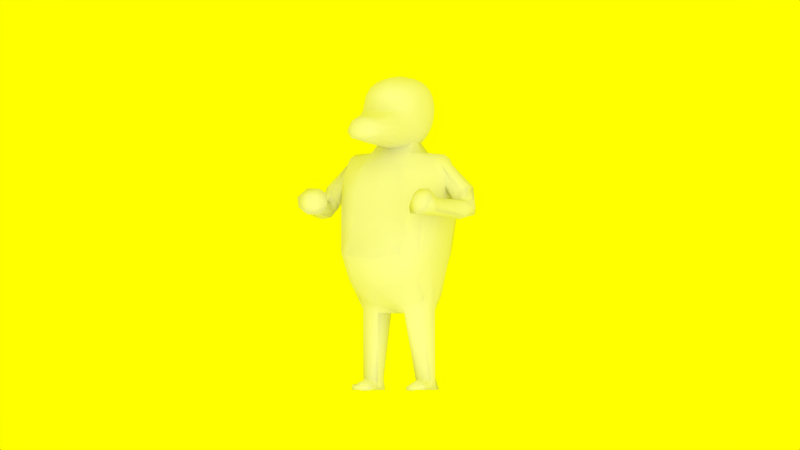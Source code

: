 # Source: ozzyMON.blend  (saved by Blender 2.65.0; exported with 4.5.12 LTS)
import bpy
from mathutils import Matrix  # noqa: F401  (used for matrix-valued properties, if any)

bpy.ops.wm.read_factory_settings(use_empty=True)
scene = bpy.context.scene
scene.name = 'Scene'

# ---- collections
col_collection_1 = bpy.data.collections.new('Collection 1'); scene.collection.children.link(col_collection_1)

# ---- world
world_world = bpy.data.worlds.new('World'); scene.world = world_world
world_world.color = (1.0, 1.0, 0.0)
world_world.use_sun_shadow = False
world_world.sun_shadow_jitter_overblur = 0.0
world_world.cycles.sampling_method = 'MANUAL'
world_world.cycles.sample_map_resolution = 256

# ---- cameras
cam_camera = bpy.data.cameras.new('Camera')
cam_camera.type = 'ORTHO'
cam_camera.clip_end = 100.0
cam_camera.lens = 35.0
cam_camera.sensor_width = 32.0
cam_camera.sensor_height = 18.0
cam_camera.ortho_scale = 16.0
cam_camera.dof.focus_distance = 0.0
cam_camera.dof.aperture_fstop = 128.0

# ---- lights
light_hemi = bpy.data.lights.new('Hemi', 'SUN')
light_hemi.transmission_factor = 0.0
light_hemi.angle = 1.571
light_hemi.energy = 1.0
light_hemi.shadow_buffer_clip_start = 0.5
light_hemi.shadow_soft_size = 1.0
light_hemi.shadow_cascade_max_distance = 1000.0
light_hemi.cycles.use_multiple_importance_sampling = False

# ---- meshes
me_cube_002 = bpy.data.meshes.new('Cube.002')
me_cube_002.from_pydata([(-0.6801, 0.1235, 0.1537), (-0.5928, 0.3764, 0.147), (-0.6001, 0.1145, 0.4057), (-0.5263, 0.3403, 0.3717), (-0.6801, 0.1235, -0.1409), (-0.6001, 0.1159, -0.4382), (-0.5928, 0.3763, -0.1282), (-0.5263, 0.3416, -0.3926), (-0.1313, 0.61, 0.1511), (-0.1269, 0.5433, 0.4031), (-0.4041, 0.5448, 0.1464), (-0.3708, 0.4826, 0.3712), (0.1783, 0.61, 0.152), (0.4823, 0.5466, 0.1327), (0.1639, 0.5432, 0.4038), (0.4342, 0.4837, 0.3762), (0.1783, 0.6101, -0.1417), (0.1639, 0.5458, -0.4382), (0.505, 0.5484, -0.145), (0.5017, 0.503, -0.4194), (-0.1313, 0.61, -0.1421), (-0.4041, 0.5447, -0.1285), (-0.1269, 0.546, -0.4382), (-0.3708, 0.4842, -0.3926), (0.8589, 0.1297, 0.01446), (0.7078, 0.1178, 0.423), (0.718, 0.3807, 0.007444), (0.6179, 0.3432, 0.3834), (1.284, 0.1779, -0.144), (0.9543, 0.429, -0.1665), (1.606, 0.2009, -0.4187), (1.138, 0.4485, -0.4194), (-0.1443, 0.1279, -0.7787), (-0.1317, 0.3801, -0.6647), (-0.4176, 0.1178, -0.6647), (-0.3757, 0.3433, -0.5761), (0.2118, 0.1277, -0.7691), (0.9928, 0.1654, -0.6552), (0.1727, 0.3801, -0.6647), (0.7294, 0.4029, -0.603), (0.173, 0.1201, 0.6439), (0.1618, 0.3733, 0.5715), (0.4798, 0.1143, 0.5811), (0.4342, 0.3401, 0.5158), (-0.1443, 0.1203, 0.6433), (-0.4176, 0.1134, 0.5733), (-0.1317, 0.3735, 0.571), (-0.3757, 0.3393, 0.5102), (-0.7049, 0.0, 0.1603), (-0.6238, 0.0, 0.4226), (-0.6891, 0.1257, 0.009447), (-0.602, 0.383, 0.01246), (-0.648, 0.2563, 0.1503), (-0.6514, 0.1191, 0.2874), (-0.5713, 0.2355, 0.3909), (-0.5673, 0.3608, 0.2689), (-0.7049, 0.0, -0.1458), (-0.6238, 0.0, -0.4553), (-0.6514, 0.1195, -0.2924), (-0.648, 0.2563, -0.1346), (-0.5673, 0.3611, -0.2665), (-0.5713, 0.2369, -0.4182), (0.02164, 0.6155, 0.1527), (0.01645, 0.551, 0.4093), (-0.1289, 0.5876, 0.2847), (-0.2751, 0.5882, 0.1487), (-0.3896, 0.5213, 0.2682), (-0.2585, 0.5205, 0.3894), (0.1817, 0.6159, 0.008068), (0.4978, 0.5555, -0.01232), (0.334, 0.5888, 0.1465), (0.1712, 0.5875, 0.2856), (0.3064, 0.5207, 0.3917), (0.4605, 0.5227, 0.2688), (0.02164, 0.6157, -0.1453), (0.01645, 0.5539, -0.4467), (0.1712, 0.5884, -0.2927), (0.3394, 0.5892, -0.1389), (0.5056, 0.5294, -0.2765), (0.3227, 0.527, -0.4249), (-0.1327, 0.6158, 0.007403), (-0.4105, 0.5527, 0.0119), (-0.2751, 0.5882, -0.1353), (-0.1289, 0.5885, -0.2929), (-0.2585, 0.5226, -0.4182), (-0.3896, 0.5217, -0.2666), (0.8773, 0.0, 0.02021), (0.7338, 0.0, 0.441), (0.7889, 0.1237, 0.2949), (0.7992, 0.2618, 0.009051), (0.6748, 0.3646, 0.2705), (0.6723, 0.2388, 0.4057), (1.33, 0.0, -0.1309), (1.624, 0.0, -0.4163), (0.9974, 0.1469, -0.04531), (0.7952, 0.401, -0.04321), (1.178, 0.33, -0.1502), (1.544, 0.198, -0.2043), (1.479, 0.3646, -0.42), (1.1, 0.4488, -0.2471), (-0.1513, 0.0, -0.8073), (-0.4351, 0.0, -0.6897), (0.02149, 0.1302, -0.7906), (0.01553, 0.3869, -0.6772), (-0.1382, 0.2607, -0.7359), (-0.2894, 0.123, -0.7359), (-0.3993, 0.2388, -0.6301), (-0.2638, 0.3642, -0.6301), (0.2344, 0.0, -0.7882), (1.022, 0.0, -0.6706), (0.5098, 0.1345, -0.7215), (0.1906, 0.2607, -0.7335), (0.3929, 0.3783, -0.6368), (0.9123, 0.3079, -0.6344), (0.1783, 0.0, 0.6666), (0.497, 0.0, 0.6041), (0.01196, 0.1221, 0.6507), (0.01289, 0.3798, 0.5794), (0.1673, 0.2529, 0.618), (0.3317, 0.1169, 0.622), (0.4598, 0.2352, 0.5557), (0.3057, 0.3588, 0.5503), (-0.1513, 0.0, 0.6661), (-0.4351, 0.0, 0.596), (-0.2894, 0.1168, 0.6189), (-0.1382, 0.2531, 0.6174), (-0.2638, 0.3587, 0.5479), (-0.3993, 0.2343, 0.5489), (-0.5229, 0.1119, 0.503), (-0.4642, 0.3286, 0.453), (-0.4609, 0.4243, 0.3608), (-0.512, 0.4754, 0.1453), (-0.512, 0.4753, -0.1251), (-0.4609, 0.4255, -0.3784), (-0.4642, 0.3311, -0.4984), (-0.5229, 0.1147, -0.5655), (-0.3613, 0.4236, 0.4525), (-0.1272, 0.4731, 0.5005), (0.1597, 0.4729, 0.5011), (0.4199, 0.4244, 0.4575), (0.5401, 0.4264, 0.3691), (0.6131, 0.4782, 0.04842), (0.7005, 0.4934, -0.1547), (0.7545, 0.4769, -0.4187), (0.5554, 0.4632, -0.5388), (0.1624, 0.4778, -0.5655), (-0.1272, 0.4779, -0.5655), (-0.3613, 0.4265, -0.4984), (0.5401, 0.3304, 0.4622), (0.6074, 0.1139, 0.516), (1.58, 0.1902, -0.5582), (1.028, 0.4329, -0.5388), (-0.7137, 0.0, 0.01042), (-0.6762, 0.0, 0.2994), (-0.6575, 0.2608, 0.0109), (-0.6762, 0.0, -0.3035), (-0.6199, 0.2466, 0.2786), (-0.6199, 0.2469, -0.2802), (0.02266, 0.6205, 0.006529), (0.01923, 0.5945, 0.2887), (0.3416, 0.5962, 0.004521), (0.01923, 0.5955, -0.2987), (-0.2791, 0.5953, 0.009634), (-0.2671, 0.5642, 0.277), (0.3208, 0.5646, 0.2783), (0.3317, 0.5666, -0.2827), (-0.2671, 0.5649, -0.2804), (1.055, 0.0, -0.03958), (0.792, 0.0, 0.3035), (1.573, 0.0, -0.1465), (0.9179, 0.2857, -0.04734), (0.7435, 0.251, 0.2829), (1.421, 0.3083, -0.2302), (0.02477, 0.0, -0.8173), (-0.3021, 0.0, -0.7632), (0.01796, 0.2654, -0.7489), (0.5465, 0.0, -0.7345), (-0.2775, 0.2505, -0.6958), (0.4623, 0.267, -0.6939), (0.01099, 0.0, 0.6728), (0.3435, 0.0, 0.6453), (0.01226, 0.2572, 0.6256), (-0.3021, 0.0, 0.6422), (0.3193, 0.2443, 0.5954), (-0.2775, 0.2442, 0.5926), (-0.5443, 0.0, 0.5237), (-0.4988, 0.2293, 0.4826), (-0.4913, 0.4548, 0.2636), (-0.5203, 0.4833, 0.01312), (-0.4913, 0.455, -0.2593), (-0.4988, 0.2321, -0.5379), (-0.5443, 0.0, -0.587), (-0.2552, 0.4532, 0.4812), (0.01414, 0.4807, 0.5083), (0.2987, 0.4532, 0.4834), (0.5811, 0.4574, 0.2637), (0.6487, 0.4912, -0.03202), (0.7439, 0.4875, -0.2759), (0.3353, 0.4658, -0.548), (0.0148, 0.4859, -0.5762), (-0.2552, 0.4571, -0.5379), (0.5797, 0.2313, 0.4939), (0.6293, 0.0, 0.5373), (1.598, 0.0, -0.5725), (1.467, 0.2954, -0.5307), (-0.43, 0.3958, -0.4599), (0.7758, 0.4601, -0.5048), (-0.43, 0.3935, 0.4231), (0.5016, 0.3951, 0.4306)], [], [(0, 50, 152, 48), (0, 48, 153, 53), (0, 53, 156, 52), (0, 52, 154, 50), (1, 51, 154, 52), (1, 52, 156, 55), (1, 55, 187, 131), (1, 131, 188, 51), (2, 53, 153, 49), (2, 49, 185, 128), (2, 128, 186, 54), (2, 54, 156, 53), (3, 55, 156, 54), (3, 54, 186, 129), (3, 129, 207, 130), (3, 130, 187, 55), (4, 56, 152, 50), (4, 50, 154, 59), (4, 59, 157, 58), (4, 58, 155, 56), (5, 57, 155, 58), (5, 58, 157, 61), (5, 61, 190, 135), (5, 135, 191, 57), (6, 59, 154, 51), (6, 51, 188, 132), (6, 132, 189, 60), (6, 60, 157, 59), (7, 61, 157, 60), (7, 60, 189, 133), (7, 133, 205, 134), (7, 134, 190, 61), (8, 62, 158, 80), (8, 80, 162, 65), (8, 65, 163, 64), (8, 64, 159, 62), (9, 63, 159, 64), (9, 64, 163, 67), (9, 67, 192, 137), (9, 137, 193, 63), (10, 65, 162, 81), (10, 81, 188, 131), (10, 131, 187, 66), (10, 66, 163, 65), (11, 67, 163, 66), (11, 66, 187, 130), (11, 130, 207, 136), (11, 136, 192, 67), (12, 68, 158, 62), (12, 62, 159, 71), (12, 71, 164, 70), (12, 70, 160, 68), (13, 69, 160, 70), (13, 70, 164, 73), (13, 73, 195, 141), (13, 141, 196, 69), (14, 71, 159, 63), (14, 63, 193, 138), (14, 138, 194, 72), (14, 72, 164, 71), (15, 73, 164, 72), (15, 72, 194, 139), (15, 139, 208, 140), (15, 140, 195, 73), (16, 74, 158, 68), (16, 68, 160, 77), (16, 77, 165, 76), (16, 76, 161, 74), (17, 75, 161, 76), (17, 76, 165, 79), (17, 79, 198, 145), (17, 145, 199, 75), (18, 77, 160, 69), (18, 69, 196, 142), (18, 142, 197, 78), (18, 78, 165, 77), (19, 79, 165, 78), (19, 78, 197, 143), (19, 143, 206, 144), (19, 144, 198, 79), (20, 80, 158, 74), (20, 74, 161, 83), (20, 83, 166, 82), (20, 82, 162, 80), (21, 81, 162, 82), (21, 82, 166, 85), (21, 85, 189, 132), (21, 132, 188, 81), (22, 83, 161, 75), (22, 75, 199, 146), (22, 146, 200, 84), (22, 84, 166, 83), (23, 85, 166, 84), (23, 84, 200, 147), (23, 147, 205, 133), (23, 133, 189, 85), (24, 86, 167, 94), (24, 94, 170, 89), (24, 89, 171, 88), (24, 88, 168, 86), (25, 87, 168, 88), (25, 88, 171, 91), (25, 91, 201, 149), (25, 149, 202, 87), (26, 89, 170, 95), (26, 95, 196, 141), (26, 141, 195, 90), (26, 90, 171, 89), (27, 91, 171, 90), (27, 90, 195, 140), (27, 140, 208, 148), (27, 148, 201, 91), (28, 94, 167, 92), (28, 92, 169, 97), (28, 97, 172, 96), (28, 96, 170, 94), (29, 95, 170, 96), (29, 96, 172, 99), (29, 99, 197, 142), (29, 142, 196, 95), (30, 97, 169, 93), (30, 93, 203, 150), (30, 150, 204, 98), (30, 98, 172, 97), (31, 99, 172, 98), (31, 98, 204, 151), (31, 151, 206, 143), (31, 143, 197, 99), (32, 102, 173, 100), (32, 100, 174, 105), (32, 105, 177, 104), (32, 104, 175, 102), (33, 103, 175, 104), (33, 104, 177, 107), (33, 107, 200, 146), (33, 146, 199, 103), (34, 105, 174, 101), (34, 101, 191, 135), (34, 135, 190, 106), (34, 106, 177, 105), (35, 107, 177, 106), (35, 106, 190, 134), (35, 134, 205, 147), (35, 147, 200, 107), (36, 108, 173, 102), (36, 102, 175, 111), (36, 111, 178, 110), (36, 110, 176, 108), (37, 109, 176, 110), (37, 110, 178, 113), (37, 113, 204, 150), (37, 150, 203, 109), (38, 111, 175, 103), (38, 103, 199, 145), (38, 145, 198, 112), (38, 112, 178, 111), (39, 113, 178, 112), (39, 112, 198, 144), (39, 144, 206, 151), (39, 151, 204, 113), (40, 116, 179, 114), (40, 114, 180, 119), (40, 119, 183, 118), (40, 118, 181, 116), (41, 117, 181, 118), (41, 118, 183, 121), (41, 121, 194, 138), (41, 138, 193, 117), (42, 119, 180, 115), (42, 115, 202, 149), (42, 149, 201, 120), (42, 120, 183, 119), (43, 121, 183, 120), (43, 120, 201, 148), (43, 148, 208, 139), (43, 139, 194, 121), (44, 122, 179, 116), (44, 116, 181, 125), (44, 125, 184, 124), (44, 124, 182, 122), (45, 123, 182, 124), (45, 124, 184, 127), (45, 127, 186, 128), (45, 128, 185, 123), (46, 125, 181, 117), (46, 117, 193, 137), (46, 137, 192, 126), (46, 126, 184, 125), (47, 127, 184, 126), (47, 126, 192, 136), (47, 136, 207, 129), (47, 129, 186, 127)])
me_cube_002.polygons.foreach_set('use_smooth', [True] * 192)
me_cube_002.use_remesh_preserve_volume = False
me_cube_002.use_remesh_preserve_attributes = False
me_cube_002.use_mirror_vertex_groups = False
me_cube_002.update()
me_cube_001 = bpy.data.meshes.new('Cube.001')
me_cube_001.from_pydata([(-0.4998, 0.0, 9.313e-10), (-0.4776, 0.0, 0.4821), (-0.8453, 0.0, -0.504), (-0.6021, -0.404, 7.926e-07), (-0.604, -0.3524, 0.4486), (-0.7614, -0.4408, -0.4561), (0.4674, 0.0, 9.313e-10), (0.4516, 0.0, 0.4821), (0.5153, -0.3507, 9.313e-10), (0.4272, 0.0, -0.4821), (0.6113, -0.3447, 0.6023), (0.4676, -0.3262, -0.4487), (-0.002181, -0.8382, 0.4105), (0.02703, -0.9823, 0.2492), (-0.2685, -0.7994, 0.4563), (-0.01804, -0.6653, -0.5338), (0.2625, -0.7993, 0.4576), (0.2525, -0.7639, 0.66), (-0.2501, -0.7639, 0.6626), (-0.3016, -0.6871, -0.4692), (0.2457, -0.6574, -0.4692), (-0.005314, 0.0, -1.274), (-0.3438, 0.0, -1.149), (0.3069, 0.0, -1.126), (-0.2984, -0.2667, -1.165), (0.2457, -0.2424, -1.162), (0.2522, 0.0, 0.9927), (-0.2566, 0.0, 0.9927), (-0.002179, -0.3425, 0.9927), (0.2349, -0.3193, 0.9878), (-0.239, -0.3193, 0.9877), (-0.457, -0.3021, 0.8233), (-0.4907, 0.0, 0.8842), (-0.6843, 0.0, -0.942), (-0.6174, -0.372, -0.8861), (-0.5574, -0.6346, -0.4184), (-0.5091, -0.6542, 0.06157), (-0.457, -0.599, 0.4366), (0.4308, 0.0, 0.7538), (0.5016, -0.2637, 0.8863), (0.5719, -0.6173, 0.5848), (0.4772, -0.6432, 0.06687), (0.4435, -0.5749, -0.4191), (0.4157, -0.2845, -0.8714), (0.4281, 0.0, -0.8842), (0.2318, -0.6809, 0.9007), (-0.002181, -0.7252, 0.9616), (-0.2316, -0.6809, 0.9007), (-0.2584, -0.5518, -1.026), (-0.002308, -0.5735, -1.162), (0.2272, -0.5363, -1.026), (-0.4909, -0.5503, -0.7923), (0.3793, -0.492, -0.7897), (-0.3889, -0.5093, 0.7), (0.4698, -0.4709, 0.7995), (-0.00185, -0.8661, 0.4936), (-0.00945, -1.097, 0.1366), (-0.1738, -0.8363, 0.5362), (0.1691, -0.8362, 0.537), (0.175, -0.8145, 0.6668), (-0.1739, -0.8145, 0.6686), (0.1492, -0.7597, 0.8232), (-0.00185, -0.7876, 0.8762), (-0.1499, -0.7597, 0.8232), (-0.06501, -1.119, 0.09942), (-0.1031, -0.9229, 0.2836), (0.1442, -1.055, 0.2986), (0.1139, -1.113, 0.3844), (-0.1385, -0.9798, 0.3707), (0.06041, -1.155, 0.5035), (-0.07145, -1.139, 0.5102), (-0.1555, -1.04, 0.4909), (-0.2555, -1.111, 0.05052), (-0.05125, -0.9908, 0.1852), (0.02211, -1.214, 0.1586), (-0.02451, -1.243, 0.2313), (-0.1003, -1.016, 0.2596), (-0.07404, -1.253, 0.3353), (-0.1436, -1.168, 0.3591), (-0.1383, -1.058, 0.3589), (-0.8234, -0.9471, 0.1183), (-0.08616, -1.009, 0.1518), (-0.05396, -1.241, 0.1177), (-0.1028, -1.263, 0.1911), (-0.1368, -1.027, 0.2272), (-0.1505, -1.267, 0.2964), (-0.2034, -1.172, 0.3244), (-0.1789, -1.065, 0.3266), (-1.079, -0.8935, 0.126), (-0.2007, -1.005, 0.0828), (-0.2813, -1.227, 0.08366), (-0.2829, -1.231, 0.1744), (-0.2011, -1.004, 0.1754), (-0.2589, -1.22, 0.2871), (-0.247, -1.114, 0.3198), (-0.1886, -1.026, 0.2869), (-0.7703, -0.8353, 0.1126), (-0.8248, -1.057, 0.1744), (-0.7928, -1.046, 0.2587), (-0.7369, -0.8199, 0.1977), (-0.7303, -1.017, 0.3516), (-0.7168, -0.9061, 0.3624), (-0.6826, -0.8233, 0.2982), (-1.065, -0.8463, 0.3747), (-0.9631, -0.7211, 0.1337), (-1.044, -1.048, 0.2248), (-1.018, -1.084, 0.3622), (-0.9058, -0.6689, 0.2397), (-0.9041, -0.9889, 0.4861), (-0.8655, -0.8111, 0.4795), (-0.8337, -0.7034, 0.4074), (-0.1637, 0.0, -1.235), (-0.3261, -0.1052, -1.156), (-0.2709, -0.2804, -1.245), (-0.2825, -0.4088, -1.098), (0.1308, 0.0, -1.225), (-0.01255, -0.1597, -1.267), (-0.01707, -0.5734, -1.24), (0.1981, -0.3487, -1.243), (0.2746, -0.07105, -1.143), (0.2365, -0.3865, -1.096), (-0.1237, -0.5438, -1.1), (0.1112, -0.5395, -1.101), (-0.2502, -0.2135, -1.269), (-0.1995, -0.4825, -1.216), (0.1044, -0.2024, -1.257), (0.09678, -0.4803, -1.29), (-0.3662, -0.4594, -2.316), (-0.115, -0.443, -2.178), (0.01556, -0.2936, -2.194), (0.01452, -0.5603, -2.177), (0.1345, -0.4142, -2.169), (-0.08559, -0.3137, -2.247), (-0.07626, -0.5499, -2.22), (0.1024, -0.3288, -2.185), (0.09806, -0.5084, -2.165), (0.0163, -0.4631, -2.35), (-0.1122, -0.4597, -2.348), (0.01576, -0.2894, -2.35), (0.01573, -0.5744, -2.348), (0.1719, -0.4318, -2.345), (-0.09341, -0.3042, -2.346), (-0.08522, -0.5705, -2.347), (0.1229, -0.3178, -2.347), (0.1173, -0.5676, -2.346), (-0.3505, -0.2966, -2.321), (-0.341, -0.5729, -2.276), (-0.3648, -0.4765, -2.352), (-0.3486, -0.3124, -2.36), (-0.3382, -0.5907, -2.351), (-0.2711, -0.2911, -2.311), (-0.2863, -0.4539, -2.236), (-0.2683, -0.307, -2.355), (-0.2604, -0.5674, -2.275), (-0.2576, -0.5854, -2.35), (-0.2842, -0.4711, -2.351), (-0.2761, -0.5002, -2.24), (-0.354, -0.5232, -2.352), (-0.3567, -0.5057, -2.293), (0.1482, -0.5062, -2.346), (-0.2733, -0.5178, -2.351), (0.1567, -0.4024, -1.262), (-0.2418, -0.3629, -1.233), (0.2419, -0.3012, -1.135), (-0.293, -0.3253, -1.138), (0.1512, -0.2755, -1.25), (-0.3134, -0.1866, -1.161), (0.2601, -0.1567, -1.152), (-0.2607, -0.2471, -1.257), (-0.1013, -0.5066, -2.348), (0.01605, -0.5156, -2.355), (0.1144, -0.4745, -2.167), (-0.09781, -0.4966, -2.199), (-0.1903, -0.3833, -2.352), (-0.1915, -0.3672, -2.231), (-0.1716, -0.5796, -2.349), (-0.1789, -0.2916, -2.305), (-0.1819, -0.3016, -2.354), (-0.1038, -0.3778, -2.35), (0.01586, -0.3698, -2.355), (0.1169, -0.3701, -2.179), (-0.1012, -0.366, -2.21), (-0.201, -0.4481, -2.192), (-0.2772, -0.3725, -2.247), (-0.3556, -0.3944, -2.365), (-0.354, -0.378, -2.305), (0.1542, -0.3844, -2.346), (-0.1682, -0.5611, -2.272), (-0.1982, -0.4654, -2.35), (-0.1873, -0.512, -2.349), (-0.2761, -0.3891, -2.355), (-0.1894, -0.496, -2.229), (0.1834, 0.0, 1.228), (-0.1878, 0.0, 1.226), (-0.002193, -0.2616, 1.228), (0.07134, -0.2134, 1.227), (-0.07564, -0.2134, 1.227)], [], [(0, 3, 4, 1), (1, 4, 31, 32), (3, 36, 37, 4), (4, 37, 53, 31), (0, 2, 5, 3), (3, 5, 35, 36), (2, 33, 34, 5), (5, 34, 51, 35), (6, 7, 10, 8), (8, 10, 40, 41), (7, 38, 39, 10), (10, 39, 54, 40), (6, 8, 11, 9), (9, 11, 43, 44), (8, 41, 42, 11), (11, 42, 52, 43), (45, 46, 62, 61), (14, 12, 55, 57), (16, 41, 40, 17), (17, 40, 54, 45), (46, 47, 63, 62), (14, 18, 37, 36), (17, 45, 61, 59), (18, 47, 53, 37), (12, 14, 19, 15), (15, 19, 48, 121, 49), (14, 36, 35, 19), (19, 35, 51, 48), (12, 15, 20, 16), (16, 20, 42, 41), (15, 49, 122, 50, 20), (20, 50, 52, 42), (168, 113, 24, 166), (22, 112, 166, 24, 34, 33), (124, 121, 48, 114), (24, 164, 114, 48, 51, 34), (165, 167, 25, 118), (126, 120, 50, 122), (23, 44, 43, 25, 167, 119), (25, 43, 52, 50, 120, 163), (28, 29, 195, 194), (26, 29, 39, 38), (28, 46, 45, 29), (29, 45, 54, 39), (27, 30, 196, 193), (28, 30, 47, 46), (27, 32, 31, 30), (30, 31, 53, 47), (60, 57, 65, 68), (62, 63, 71, 70), (59, 61, 69, 67), (55, 58, 66, 13), (12, 16, 58, 55), (18, 14, 57, 60), (16, 17, 59, 58), (47, 18, 60, 63), (67, 69, 77, 75), (13, 66, 74, 56), (65, 13, 56, 73), (69, 70, 78, 77), (63, 60, 68, 71), (58, 59, 67, 66), (61, 62, 70, 69), (57, 55, 13, 65), (74, 75, 83, 82), (79, 76, 84, 87), (76, 73, 81, 84), (78, 79, 87, 86), (70, 71, 79, 78), (68, 65, 73, 76), (71, 68, 76, 79), (66, 67, 75, 74), (84, 81, 89, 92), (86, 87, 95, 94), (83, 85, 93, 91), (64, 82, 90, 72), (77, 78, 86, 85), (73, 56, 64, 81), (56, 74, 82, 64), (75, 77, 85, 83), (89, 72, 80, 96), (93, 94, 101, 100), (90, 91, 98, 97), (95, 92, 99, 102), (87, 84, 92, 95), (82, 83, 91, 90), (85, 86, 94, 93), (81, 64, 72, 89), (99, 96, 104, 107), (101, 102, 110, 109), (98, 100, 108, 106), (80, 97, 105, 88), (72, 90, 97, 80), (91, 93, 100, 98), (94, 95, 102, 101), (92, 89, 96, 99), (88, 105, 106, 103), (103, 106, 108, 109), (88, 103, 107, 104), (103, 109, 110, 107), (102, 99, 107, 110), (97, 98, 106, 105), (100, 101, 109, 108), (96, 80, 88, 104), (111, 123, 112, 22), (21, 116, 123, 111), (161, 126, 135, 171), (162, 124, 114, 164), (123, 116, 129, 132), (117, 49, 121, 124), (162, 113, 128, 172), (21, 115, 125, 116), (115, 23, 119, 125), (117, 126, 122, 49), (126, 117, 130, 135), (161, 163, 120, 126), (150, 152, 148, 145), (183, 150, 145, 185), (171, 135, 144, 159), (180, 131, 140, 186), (165, 118, 131, 180), (168, 123, 132, 181), (116, 125, 134, 129), (117, 124, 133, 130), (179, 136, 137, 178), (170, 139, 142, 169), (179, 186, 140, 136), (170, 159, 144, 139), (129, 134, 143, 138), (132, 129, 138, 141), (135, 130, 139, 144), (130, 133, 142, 139), (158, 127, 147, 157), (185, 145, 148, 184), (154, 153, 146, 149), (156, 151, 127, 158), (190, 155, 147, 184), (160, 154, 149, 157), (176, 177, 152, 150), (174, 176, 150, 183), (175, 187, 153, 154), (191, 182, 151, 156), (173, 188, 155, 190), (189, 175, 154, 160), (124, 162, 172, 133), (187, 191, 156, 153), (118, 25, 163, 161), (118, 161, 171, 131), (188, 189, 160, 155), (136, 140, 159, 170), (146, 158, 157, 149), (113, 162, 164, 24), (153, 156, 158, 146), (131, 171, 159, 140), (136, 170, 169, 137), (155, 160, 157, 147), (178, 137, 188, 173), (138, 143, 186, 179), (123, 168, 166, 112), (182, 174, 183, 151), (132, 141, 177, 176), (181, 132, 176, 174), (138, 179, 178, 141), (177, 173, 190, 152), (113, 168, 181, 128), (141, 178, 173, 177), (125, 119, 167, 165), (151, 183, 185, 127), (125, 165, 180, 134), (152, 190, 184, 148), (134, 180, 186, 143), (128, 181, 174, 182), (127, 185, 184, 147), (142, 133, 187, 175), (133, 172, 191, 187), (169, 142, 175, 189), (137, 169, 189, 188), (172, 128, 182, 191), (30, 28, 194, 196), (29, 26, 192, 195)])
me_cube_001.polygons.foreach_set('use_smooth', [True] * 180)
_uv = me_cube_001.uv_layers.new(name='UVMap')
_uv.uv.foreach_set('vector', [0.3615, 0.2955, 0.4607, 0.2838, 0.4444, 0.3887, 0.3587, 0.4104, 0.3587, 0.4104, 0.4444, 0.3887, 0.433, 0.491, 0.3554, 0.5031, 0.4607, 0.2838, 0.5259, 0.3064, 0.5107, 0.3995, 0.4444, 0.3887, 0.4444, 0.3887, 0.5107, 0.3995, 0.488, 0.4681, 0.433, 0.491, 0.3615, 0.2955, 0.3558, 0.1435, 0.469, 0.1613, 0.4607, 0.2838, 0.4607, 0.2838, 0.469, 0.1613, 0.5231, 0.1895, 0.5259, 0.3064, 0.3558, 0.1435, 0.3633, 0.05705, 0.4586, 0.07527, 0.469, 0.1613, 0.05442, 0.5121, 0.1079, 0.4098, 0.137, 0.4404, 0.1054, 0.5321, 0.7634, 0.1956, 0.7641, 0.2776, 0.682, 0.2595, 0.6763, 0.1792, 0.6763, 0.1792, 0.682, 0.2595, 0.6121, 0.2587, 0.6016, 0.1916, 0.7641, 0.2776, 0.7642, 0.3261, 0.7001, 0.3288, 0.682, 0.2595, 0.682, 0.2595, 0.7001, 0.3288, 0.6467, 0.3165, 0.6121, 0.2587, 0.7634, 0.1956, 0.6763, 0.1792, 0.68, 0.1154, 0.761, 0.1243, 0.761, 0.1243, 0.68, 0.1154, 0.688, 0.05705, 0.76, 0.0583, 0.6763, 0.1792, 0.6016, 0.1916, 0.6166, 0.1199, 0.68, 0.1154, 0.68, 0.1154, 0.6166, 0.1199, 0.6348, 0.07325, 0.688, 0.05705, 0.248, 0.8954, 0.1873, 0.9014, 0.1914, 0.8807, 0.2312, 0.8734, 0.1423, 0.7647, 0.2112, 0.7647, 0.208, 0.7858, 0.163, 0.789, 0.2752, 0.787, 0.3441, 0.6965, 0.3459, 0.8298, 0.2639, 0.8369, 0.5662, 0.3297, 0.6121, 0.2587, 0.6467, 0.3165, 0.5872, 0.3748, 0.1873, 0.9014, 0.1321, 0.8762, 0.1564, 0.861, 0.1914, 0.8807, 0.5662, 0.4219, 0.5563, 0.4721, 0.5107, 0.3995, 0.5259, 0.3064, 0.2639, 0.8369, 0.248, 0.8954, 0.2312, 0.8734, 0.2446, 0.8359, 0.5563, 0.4721, 0.5341, 0.5299, 0.488, 0.4681, 0.5107, 0.3995, 0.2112, 0.7647, 0.1423, 0.7647, 0.1719, 0.5306, 0.2454, 0.5259, 0.2454, 0.5259, 0.1719, 0.5306, 0.205, 0.3916, 0.2418, 0.3785, 0.2749, 0.3685, 0.1423, 0.7647, 0.09753, 0.6544, 0.1054, 0.5321, 0.1719, 0.5306, 0.1719, 0.5306, 0.1054, 0.5321, 0.137, 0.4404, 0.205, 0.3916, 0.2112, 0.7647, 0.2454, 0.5259, 0.3087, 0.553, 0.2752, 0.787, 0.2752, 0.787, 0.3087, 0.553, 0.3554, 0.5728, 0.3441, 0.6965, 0.2454, 0.5259, 0.2749, 0.3685, 0.3005, 0.388, 0.3264, 0.4115, 0.3087, 0.553, 0.3087, 0.553, 0.3264, 0.4115, 0.3542, 0.4765, 0.3554, 0.5728, 0.3894, 0.9013, 0.3977, 0.9013, 0.3962, 0.918, 0.3759, 0.922, 0.7073, 0.5695, 0.6805, 0.5736, 0.6599, 0.5765, 0.6395, 0.58, 0.6123, 0.504, 0.7071, 0.4871, 0.2272, 0.3457, 0.2418, 0.3785, 0.205, 0.3916, 0.2009, 0.3711, 0.6395, 0.58, 0.6245, 0.5817, 0.6031, 0.5848, 0.5664, 0.5918, 0.5662, 0.5372, 0.6123, 0.504, 0.6366, 0.6922, 0.666, 0.7219, 0.6443, 0.7178, 0.6178, 0.704, 0.3044, 0.3395, 0.3305, 0.3929, 0.3264, 0.4115, 0.3005, 0.388, 0.7055, 0.7347, 0.704, 0.7698, 0.6318, 0.7661, 0.6443, 0.7178, 0.666, 0.7219, 0.6876, 0.726, 0.6443, 0.7178, 0.6318, 0.7661, 0.5788, 0.7578, 0.5691, 0.7148, 0.6074, 0.7163, 0.6292, 0.7172, 0.6252, 0.8301, 0.6266, 0.89, 0.567, 0.8474, 0.5662, 0.8292, 0.7597, 0.3997, 0.6787, 0.3958, 0.7001, 0.3288, 0.7642, 0.3261, 0.6661, 0.4418, 0.5695, 0.429, 0.5872, 0.3748, 0.6787, 0.3958, 0.6787, 0.3958, 0.5872, 0.3748, 0.6467, 0.3165, 0.7001, 0.3288, 0.361, 0.5516, 0.442, 0.551, 0.418, 0.6234, 0.3612, 0.6129, 0.6661, 0.4418, 0.6651, 0.4871, 0.5739, 0.4642, 0.5695, 0.429, 0.361, 0.5516, 0.3554, 0.5031, 0.433, 0.491, 0.442, 0.551, 0.442, 0.551, 0.433, 0.491, 0.488, 0.4681, 0.5341, 0.5299, 0.8926, 0.4318, 0.8797, 0.4029, 0.8697, 0.3454, 0.8898, 0.3514, 0.9281, 0.4871, 0.9037, 0.4715, 0.9165, 0.3644, 0.9456, 0.3588, 0.8878, 0.8883, 0.8673, 0.916, 0.8524, 0.8051, 0.8834, 0.8008, 0.5222, 0.98, 0.4794, 0.9913, 0.4823, 0.9282, 0.5133, 0.9167, 0.2112, 0.7647, 0.2752, 0.787, 0.2488, 0.8034, 0.208, 0.7858, 0.1381, 0.8167, 0.1423, 0.7647, 0.163, 0.789, 0.1573, 0.8219, 0.2752, 0.787, 0.2639, 0.8369, 0.2446, 0.8359, 0.2488, 0.8034, 0.1321, 0.8762, 0.1381, 0.8167, 0.1573, 0.8219, 0.1564, 0.861, 0.798, 0.4807, 0.7669, 0.4686, 0.8075, 0.434, 0.8344, 0.4456, 0.9121, 0.7666, 0.9014, 0.8008, 0.8547, 0.778, 0.8816, 0.7626, 0.5472, 0.9262, 0.5133, 0.9167, 0.5208, 0.8868, 0.5331, 0.9004, 0.7669, 0.4686, 0.7642, 0.4351, 0.8016, 0.4158, 0.8075, 0.434, 0.9037, 0.4715, 0.8926, 0.4318, 0.8898, 0.3514, 0.9165, 0.3644, 0.9025, 0.8728, 0.8878, 0.8883, 0.8834, 0.8008, 0.9073, 0.8044, 0.8673, 0.916, 0.8295, 0.9252, 0.8294, 0.8191, 0.8524, 0.8051, 0.5662, 0.9913, 0.5222, 0.98, 0.5133, 0.9167, 0.5472, 0.9262, 0.8535, 0.4565, 0.8344, 0.4456, 0.8437, 0.4256, 0.863, 0.4371, 0.4853, 0.6497, 0.5086, 0.6377, 0.518, 0.6456, 0.4948, 0.6587, 0.5086, 0.6377, 0.5254, 0.6234, 0.5351, 0.6307, 0.518, 0.6456, 0.926, 0.3204, 0.9041, 0.3373, 0.898, 0.3275, 0.9174, 0.3093, 0.9456, 0.3588, 0.9165, 0.3644, 0.9041, 0.3373, 0.926, 0.3204, 0.8898, 0.3514, 0.8697, 0.3454, 0.8747, 0.3194, 0.8856, 0.3269, 0.9165, 0.3644, 0.8898, 0.3514, 0.8856, 0.3269, 0.9041, 0.3373, 0.8205, 0.4871, 0.798, 0.4807, 0.8344, 0.4456, 0.8535, 0.4565, 0.518, 0.6456, 0.5351, 0.6307, 0.5563, 0.6573, 0.533, 0.6604, 0.9174, 0.3093, 0.898, 0.3275, 0.8842, 0.325, 0.9016, 0.3144, 0.8437, 0.4256, 0.8166, 0.4144, 0.8184, 0.3864, 0.8466, 0.3795, 0.8727, 0.7496, 0.8435, 0.7602, 0.8327, 0.7029, 0.8629, 0.7014, 0.9455, 0.3075, 0.926, 0.3204, 0.9174, 0.3093, 0.9371, 0.2929, 0.9051, 0.7467, 0.8816, 0.7626, 0.8727, 0.7496, 0.8985, 0.7386, 0.8816, 0.7626, 0.8547, 0.778, 0.8435, 0.7602, 0.8727, 0.7496, 0.8344, 0.4456, 0.8075, 0.434, 0.8166, 0.4144, 0.8437, 0.4256, 0.8925, 0.7089, 0.8629, 0.7014, 0.868, 0.5532, 0.8988, 0.5592, 0.6307, 0.7698, 0.6559, 0.7815, 0.6691, 0.8897, 0.6419, 0.8815, 0.8697, 0.3791, 0.8466, 0.3795, 0.8224, 0.2491, 0.8434, 0.2404, 0.5047, 0.6605, 0.533, 0.6604, 0.5435, 0.7991, 0.5165, 0.7887, 0.4948, 0.6587, 0.518, 0.6456, 0.533, 0.6604, 0.5047, 0.6605, 0.863, 0.4371, 0.8437, 0.4256, 0.8466, 0.3795, 0.8697, 0.3791, 0.9371, 0.2929, 0.9174, 0.3093, 0.9016, 0.3144, 0.9179, 0.2912, 0.8985, 0.7386, 0.8727, 0.7496, 0.8629, 0.7014, 0.8925, 0.7089, 0.5435, 0.7991, 0.5662, 0.8044, 0.5662, 0.8556, 0.5372, 0.8456, 0.6691, 0.8897, 0.6939, 0.88, 0.7073, 0.9344, 0.6764, 0.9429, 0.8224, 0.2491, 0.7997, 0.2655, 0.7642, 0.2223, 0.7938, 0.1933, 0.868, 0.5532, 0.8408, 0.5607, 0.8294, 0.5074, 0.8653, 0.4871, 0.8629, 0.7014, 0.8327, 0.7029, 0.8408, 0.5607, 0.868, 0.5532, 0.8466, 0.3795, 0.8184, 0.3864, 0.7997, 0.2655, 0.8224, 0.2491, 0.6559, 0.7815, 0.6825, 0.7728, 0.6939, 0.88, 0.6691, 0.8897, 0.533, 0.6604, 0.5563, 0.6573, 0.5662, 0.8044, 0.5435, 0.7991, 0.8287, 0.05709, 0.8573, 0.0946, 0.8542, 0.1301, 0.7966, 0.1092, 0.7966, 0.1092, 0.8542, 0.1301, 0.8203, 0.1613, 0.778, 0.1497, 0.8287, 0.05709, 0.7966, 0.1092, 0.7642, 0.08192, 0.786, 0.05705, 0.5102, 0.8868, 0.4769, 0.8407, 0.4929, 0.8324, 0.5372, 0.8456, 0.5165, 0.7887, 0.5435, 0.7991, 0.5372, 0.8456, 0.4929, 0.8324, 0.8434, 0.2404, 0.8224, 0.2491, 0.7938, 0.1933, 0.8287, 0.1853, 0.6419, 0.8815, 0.6691, 0.8897, 0.6764, 0.9429, 0.6306, 0.9365, 0.8988, 0.5592, 0.868, 0.5532, 0.8653, 0.4871, 0.9149, 0.5052, 0.7072, 0.6135, 0.6534, 0.5904, 0.6805, 0.5736, 0.7073, 0.5695, 0.707, 0.6529, 0.6665, 0.6508, 0.6534, 0.5904, 0.7072, 0.6135, 0.8917, 0.2807, 0.8697, 0.2829, 0.8817, 0.1389, 0.891, 0.1374, 0.4198, 0.9022, 0.4519, 0.9037, 0.4346, 0.9273, 0.412, 0.9217, 0.714, 0.5, 0.773, 0.4949, 0.7976, 0.7305, 0.7733, 0.7459, 0.2745, 0.3484, 0.2749, 0.3685, 0.2418, 0.3785, 0.2272, 0.3457, 0.4198, 0.9022, 0.3977, 0.9013, 0.4083, 0.6918, 0.4215, 0.6856, 0.707, 0.6529, 0.7064, 0.6883, 0.6553, 0.6804, 0.6665, 0.6508, 0.7064, 0.6883, 0.7055, 0.7347, 0.6876, 0.726, 0.6553, 0.6804, 0.2745, 0.3484, 0.3044, 0.3395, 0.3005, 0.388, 0.2749, 0.3685, 0.3044, 0.3395, 0.2745, 0.3484, 0.3215, 0.1151, 0.3415, 0.1209, 0.6044, 0.693, 0.6292, 0.7172, 0.6074, 0.7163, 0.5849, 0.6771, 0.7271, 0.7648, 0.7288, 0.7762, 0.7087, 0.7788, 0.7073, 0.7689, 0.3808, 0.6649, 0.3585, 0.6551, 0.3557, 0.6451, 0.3763, 0.644, 0.891, 0.1374, 0.8817, 0.1389, 0.8721, 0.1026, 0.889, 0.1004, 0.9171, 0.1411, 0.907, 0.1369, 0.9086, 0.1003, 0.9193, 0.1062, 0.8162, 0.4889, 0.8292, 0.4871, 0.8294, 0.7233, 0.8244, 0.7256, 0.3894, 0.9013, 0.3812, 0.9013, 0.375, 0.6854, 0.3887, 0.6897, 0.773, 0.4949, 0.8031, 0.4907, 0.8201, 0.727, 0.7976, 0.7305, 0.2745, 0.3484, 0.2272, 0.3457, 0.3005, 0.1004, 0.3215, 0.1151, 0.8091, 0.8766, 0.7854, 0.8753, 0.7882, 0.8429, 0.8088, 0.8463, 0.7721, 0.8744, 0.7572, 0.8735, 0.7597, 0.8481, 0.7761, 0.845, 0.8091, 0.8766, 0.8033, 0.9115, 0.791, 0.9152, 0.7854, 0.8753, 0.7721, 0.8744, 0.7725, 0.9081, 0.7574, 0.8993, 0.7572, 0.8735, 0.7976, 0.7305, 0.8201, 0.727, 0.8277, 0.7674, 0.8001, 0.7697, 0.7733, 0.7459, 0.7976, 0.7305, 0.8001, 0.7697, 0.7728, 0.7707, 0.3415, 0.1209, 0.3215, 0.1151, 0.3291, 0.07251, 0.3544, 0.07704, 0.3215, 0.1151, 0.3005, 0.1004, 0.3037, 0.06852, 0.3291, 0.07251, 0.4081, 0.6396, 0.3953, 0.636, 0.3982, 0.6269, 0.4102, 0.6254, 0.3763, 0.644, 0.3557, 0.6451, 0.3582, 0.6355, 0.3779, 0.6293, 0.2609, 0.06067, 0.2569, 0.07914, 0.2368, 0.07567, 0.2408, 0.05705, 0.4126, 0.6597, 0.4008, 0.6621, 0.3953, 0.636, 0.4081, 0.6396, 0.8086, 0.8025, 0.7879, 0.7992, 0.7877, 0.7788, 0.8085, 0.7821, 0.7759, 0.8013, 0.7585, 0.8042, 0.7584, 0.7837, 0.7758, 0.7808, 0.7503, 0.7619, 0.7505, 0.7742, 0.7288, 0.7762, 0.7271, 0.7648, 0.7472, 0.744, 0.7503, 0.7619, 0.7271, 0.7648, 0.7259, 0.7496, 0.2823, 0.06454, 0.2798, 0.08375, 0.2569, 0.07914, 0.2609, 0.06067, 0.4159, 0.6704, 0.405, 0.6804, 0.4008, 0.6621, 0.4126, 0.6597, 0.8087, 0.8243, 0.788, 0.8211, 0.7879, 0.7992, 0.8086, 0.8025, 0.7761, 0.8231, 0.7587, 0.8261, 0.7585, 0.8042, 0.7759, 0.8013, 0.4519, 0.9037, 0.4198, 0.9022, 0.4215, 0.6856, 0.4348, 0.6799, 0.4687, 0.6234, 0.4665, 0.6435, 0.4519, 0.6482, 0.4519, 0.6288, 0.9069, 0.2792, 0.934, 0.2894, 0.9187, 0.2912, 0.8917, 0.2807, 0.9069, 0.2792, 0.8917, 0.2807, 0.891, 0.1374, 0.907, 0.1369, 0.788, 0.8211, 0.7761, 0.8231, 0.7759, 0.8013, 0.7879, 0.7992, 0.7854, 0.8753, 0.791, 0.9152, 0.7725, 0.9081, 0.7721, 0.8744, 0.4261, 0.6415, 0.4081, 0.6396, 0.4102, 0.6254, 0.4276, 0.6234, 0.3977, 0.9013, 0.4198, 0.9022, 0.412, 0.9217, 0.3962, 0.918, 0.4285, 0.6494, 0.4126, 0.6597, 0.4081, 0.6396, 0.4261, 0.6415, 0.907, 0.1369, 0.891, 0.1374, 0.889, 0.1004, 0.9086, 0.1003, 0.7854, 0.8753, 0.7721, 0.8744, 0.7761, 0.845, 0.7882, 0.8429, 0.7879, 0.7992, 0.7759, 0.8013, 0.7758, 0.7808, 0.7877, 0.7788, 0.8088, 0.8463, 0.7882, 0.8429, 0.788, 0.8211, 0.8087, 0.8243, 0.8294, 0.8779, 0.8206, 0.9046, 0.8033, 0.9115, 0.8091, 0.8766, 0.3812, 0.9013, 0.3894, 0.9013, 0.3759, 0.922, 0.3554, 0.9262, 0.405, 0.6804, 0.384, 0.6767, 0.3808, 0.6649, 0.4008, 0.6621, 0.7733, 0.7459, 0.7728, 0.7707, 0.7505, 0.7742, 0.7503, 0.7619, 0.7697, 0.7373, 0.7733, 0.7459, 0.7503, 0.7619, 0.7472, 0.744, 0.8294, 0.8779, 0.8091, 0.8766, 0.8088, 0.8463, 0.8273, 0.8501, 0.8293, 0.8277, 0.8087, 0.8243, 0.8086, 0.8025, 0.8293, 0.8057, 0.3977, 0.9013, 0.3894, 0.9013, 0.3887, 0.6897, 0.4083, 0.6918, 0.8273, 0.8501, 0.8088, 0.8463, 0.8087, 0.8243, 0.8293, 0.8277, 0.6553, 0.6804, 0.6876, 0.726, 0.666, 0.7219, 0.6366, 0.6922, 0.4008, 0.6621, 0.3808, 0.6649, 0.3763, 0.644, 0.3953, 0.636, 0.8031, 0.4907, 0.8162, 0.4889, 0.8244, 0.7256, 0.8201, 0.727, 0.8293, 0.8057, 0.8086, 0.8025, 0.8085, 0.7821, 0.8291, 0.7853, 0.9266, 0.1452, 0.9171, 0.1411, 0.9193, 0.1062, 0.934, 0.1157, 0.452, 0.669, 0.4519, 0.6482, 0.4644, 0.6553, 0.4644, 0.6769, 0.3953, 0.636, 0.3763, 0.644, 0.3779, 0.6293, 0.3982, 0.6269, 0.3037, 0.06852, 0.3005, 0.1004, 0.2798, 0.08375, 0.2823, 0.06454, 0.4348, 0.6799, 0.4215, 0.6856, 0.4159, 0.6704, 0.4313, 0.6589, 0.7761, 0.845, 0.7597, 0.8481, 0.7587, 0.8261, 0.7761, 0.8231, 0.7882, 0.8429, 0.7761, 0.845, 0.7761, 0.8231, 0.788, 0.8211, 0.4215, 0.6856, 0.4083, 0.6918, 0.405, 0.6804, 0.4159, 0.6704, 0.6268, 0.7698, 0.6252, 0.8301, 0.5662, 0.8292, 0.5671, 0.8101, 0.6787, 0.3958, 0.7597, 0.3997, 0.7583, 0.4515, 0.7013, 0.4686])
me_cube_001.use_remesh_preserve_volume = False
me_cube_001.use_remesh_preserve_attributes = False
me_cube_001.use_mirror_vertex_groups = False
me_cube_001.update()

# ---- objects
ob_cube_001 = bpy.data.objects.new('Cube.001', me_cube_002)
ob_cube = bpy.data.objects.new('Cube', me_cube_001)
ob_hemi = bpy.data.objects.new('Hemi', light_hemi)
ob_camera = bpy.data.objects.new('Camera', cam_camera)

# ---- transforms, parenting, visibility, modifiers, constraints
ob_cube_001.location = (0.0, 0.0, 4.934)
ob_cube_001.rotation_euler = (0.0, -0.0, -0.5236)
ob_cube_001.lineart.crease_threshold = 0.0
_m = ob_cube_001.modifiers.new('Mirror', 'MIRROR')
_m.use_axis = (False, True, False)
_m.use_clip = True
ob_cube.location = (0.0, 0.0, 2.679)
ob_cube.rotation_euler = (0.0, -0.0, 2.618)
ob_cube.scale = (1.419, 1.419, 1.419)
ob_cube.lineart.crease_threshold = 0.0
_m = ob_cube.modifiers.new('Mirror', 'MIRROR')
_m.use_axis = (False, True, False)
_m.use_clip = True
ob_hemi.location = (5.001, 0.0, 6.552)
ob_hemi.rotation_euler = (-0.0, -4.712, 0.0)
ob_hemi.lineart.crease_threshold = 0.0
ob_camera.location = (8.594, 0.0, 2.634)
ob_camera.rotation_euler = (-4.712, -9.053e-09, 1.571)
ob_camera.lineart.crease_threshold = 0.0

# ---- collection membership
col_collection_1.objects.link(ob_cube_001)
col_collection_1.objects.link(ob_cube)
col_collection_1.objects.link(ob_hemi)
col_collection_1.objects.link(ob_camera)

# ---- scene / render settings (as saved in the file)
scene.camera = ob_camera
scene.frame_start = 1; scene.frame_end = 1; scene.frame_set(0)
scene.render.engine = 'BLENDER_EEVEE_NEXT'
scene.render.image_settings.color_mode = 'RGB'
scene.render.image_settings.compression = 90
scene.render.resolution_percentage = 50
scene.render.dither_intensity = 0.0
scene.render.bake_margin = 2
scene.render.bake_bias = 0.0
scene.cycles.use_denoising = False
scene.cycles.samples = 10
scene.cycles.sampling_pattern = 'TABULATED_SOBOL'
scene.cycles.light_sampling_threshold = 0.0
scene.cycles.use_adaptive_sampling = False
scene.cycles.use_light_tree = False
scene.cycles.blur_glossy = 0.0
scene.cycles.volume_bounces = 1
scene.cycles.pixel_filter_type = 'GAUSSIAN'
scene.cycles.sample_clamp_indirect = 0.0
scene.view_settings.view_transform = 'Standard'
bpy.context.view_layer.update()
